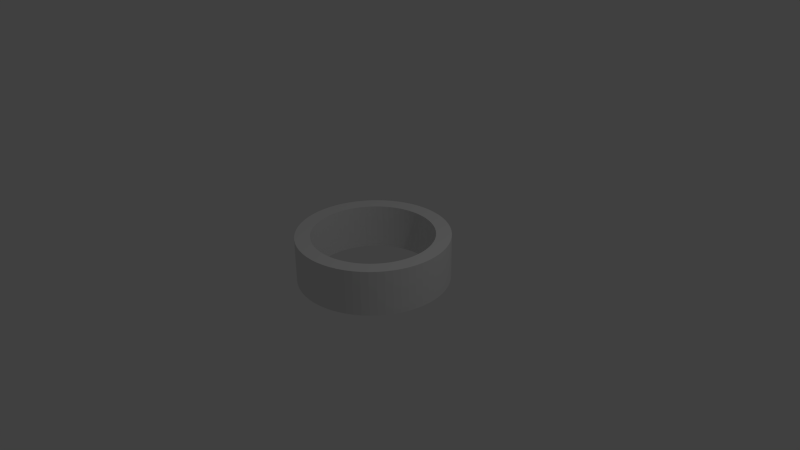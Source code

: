 # Source: arena.blend  (saved by Blender 2.73.0; exported with 4.5.12 LTS)
import bpy
from mathutils import Matrix  # noqa: F401  (used for matrix-valued properties, if any)

bpy.ops.wm.read_factory_settings(use_empty=True)
scene = bpy.context.scene
scene.name = 'Scene'

# ---- collections
col_collection_1 = bpy.data.collections.new('Collection 1'); scene.collection.children.link(col_collection_1)

# ---- world
world_world = bpy.data.worlds.new('World'); scene.world = world_world
world_world.color = (0.05088, 0.05088, 0.05088)
world_world.use_sun_shadow = False
world_world.sun_shadow_jitter_overblur = 0.0
world_world.cycles.sampling_method = 'MANUAL'
world_world.cycles.sample_map_resolution = 256

# ---- cameras
cam_camera = bpy.data.cameras.new('Camera')
cam_camera.clip_end = 100.0
cam_camera.lens = 35.0
cam_camera.sensor_width = 32.0
cam_camera.sensor_height = 18.0
cam_camera.ortho_scale = 7.314
cam_camera.dof.focus_distance = 0.0
cam_camera.dof.aperture_fstop = 128.0

# ---- lights
light_lamp = bpy.data.lights.new('Lamp', 'POINT')
light_lamp.transmission_factor = 0.0
light_lamp.cutoff_distance = 30.0
light_lamp.energy = 100.0
light_lamp.shadow_buffer_clip_start = 1.001
light_lamp.shadow_soft_size = 0.1
light_lamp.shadow_maximum_resolution = 0.006
light_lamp.use_absolute_resolution = True
light_lamp.cycles.use_multiple_importance_sampling = False

# ---- meshes
me_cylinder = bpy.data.meshes.new('Cylinder')
me_cylinder.from_pydata([(0.0, 1.0, -0.3), (0.0, 1.0, 0.3), (0.09802, 0.9952, -0.3), (0.09802, 0.9952, 0.3), (0.1951, 0.9808, -0.3), (0.1951, 0.9808, 0.3), (0.2903, 0.9569, -0.3), (0.2903, 0.9569, 0.3), (0.3827, 0.9239, -0.3), (0.3827, 0.9239, 0.3), (0.4714, 0.8819, -0.3), (0.4714, 0.8819, 0.3), (0.5556, 0.8315, -0.3), (0.5556, 0.8315, 0.3), (0.6344, 0.773, -0.3), (0.6344, 0.773, 0.3), (0.7071, 0.7071, -0.3), (0.7071, 0.7071, 0.3), (0.773, 0.6344, -0.3), (0.773, 0.6344, 0.3), (0.8315, 0.5556, -0.3), (0.8315, 0.5556, 0.3), (0.8819, 0.4714, -0.3), (0.8819, 0.4714, 0.3), (0.9239, 0.3827, -0.3), (0.9239, 0.3827, 0.3), (0.9569, 0.2903, -0.3), (0.9569, 0.2903, 0.3), (0.9808, 0.1951, -0.3), (0.9808, 0.1951, 0.3), (0.9952, 0.09802, -0.3), (0.9952, 0.09802, 0.3), (1.0, -1.629e-07, -0.3), (1.0, -1.629e-07, 0.3), (0.9952, -0.09802, -0.3), (0.9952, -0.09802, 0.3), (0.9808, -0.1951, -0.3), (0.9808, -0.1951, 0.3), (0.9569, -0.2903, -0.3), (0.9569, -0.2903, 0.3), (0.9239, -0.3827, -0.3), (0.9239, -0.3827, 0.3), (0.8819, -0.4714, -0.3), (0.8819, -0.4714, 0.3), (0.8315, -0.5556, -0.3), (0.8315, -0.5556, 0.3), (0.773, -0.6344, -0.3), (0.773, -0.6344, 0.3), (0.7071, -0.7071, -0.3), (0.7071, -0.7071, 0.3), (0.6344, -0.773, -0.3), (0.6344, -0.773, 0.3), (0.5556, -0.8315, -0.3), (0.5556, -0.8315, 0.3), (0.4714, -0.8819, -0.3), (0.4714, -0.8819, 0.3), (0.3827, -0.9239, -0.3), (0.3827, -0.9239, 0.3), (0.2903, -0.9569, -0.3), (0.2903, -0.9569, 0.3), (0.1951, -0.9808, -0.3), (0.1951, -0.9808, 0.3), (0.09802, -0.9952, -0.3), (0.09802, -0.9952, 0.3), (-8.027e-07, -1.0, -0.3), (-8.027e-07, -1.0, 0.3), (-0.09802, -0.9952, -0.3), (-0.09802, -0.9952, 0.3), (-0.1951, -0.9808, -0.3), (-0.1951, -0.9808, 0.3), (-0.2903, -0.9569, -0.3), (-0.2903, -0.9569, 0.3), (-0.3827, -0.9239, -0.3), (-0.3827, -0.9239, 0.3), (-0.4714, -0.8819, -0.3), (-0.4714, -0.8819, 0.3), (-0.5556, -0.8315, -0.3), (-0.5556, -0.8315, 0.3), (-0.6344, -0.773, -0.3), (-0.6344, -0.773, 0.3), (-0.7071, -0.7071, -0.3), (-0.7071, -0.7071, 0.3), (-0.773, -0.6344, -0.3), (-0.773, -0.6344, 0.3), (-0.8315, -0.5556, -0.3), (-0.8315, -0.5556, 0.3), (-0.8819, -0.4714, -0.3), (-0.8819, -0.4714, 0.3), (-0.9239, -0.3827, -0.3), (-0.9239, -0.3827, 0.3), (-0.9569, -0.2903, -0.3), (-0.9569, -0.2903, 0.3), (-0.9808, -0.1951, -0.3), (-0.9808, -0.1951, 0.3), (-0.9952, -0.09802, -0.3), (-0.9952, -0.09802, 0.3), (-1.0, -4.649e-07, -0.3), (-1.0, -4.649e-07, 0.3), (-0.9952, 0.09802, -0.3), (-0.9952, 0.09802, 0.3), (-0.9808, 0.1951, -0.3), (-0.9808, 0.1951, 0.3), (-0.9569, 0.2903, -0.3), (-0.9569, 0.2903, 0.3), (-0.9239, 0.3827, -0.3), (-0.9239, 0.3827, 0.3), (-0.8819, 0.4714, -0.3), (-0.8819, 0.4714, 0.3), (-0.8315, 0.5556, -0.3), (-0.8315, 0.5556, 0.3), (-0.773, 0.6344, -0.3), (-0.773, 0.6344, 0.3), (-0.7071, 0.7071, -0.3), (-0.7071, 0.7071, 0.3), (-0.6344, 0.773, -0.3), (-0.6344, 0.773, 0.3), (-0.5556, 0.8315, -0.3), (-0.5556, 0.8315, 0.3), (-0.4714, 0.8819, -0.3), (-0.4714, 0.8819, 0.3), (-0.3827, 0.9239, -0.3), (-0.3827, 0.9239, 0.3), (-0.2903, 0.9569, -0.3), (-0.2903, 0.9569, 0.3), (-0.1951, 0.9808, -0.3), (-0.1951, 0.9808, 0.3), (-0.09802, 0.9952, -0.3), (-0.09802, 0.9952, 0.3)], [], [(0, 1, 3, 2), (2, 3, 5, 4), (4, 5, 7, 6), (6, 7, 9, 8), (8, 9, 11, 10), (10, 11, 13, 12), (12, 13, 15, 14), (14, 15, 17, 16), (16, 17, 19, 18), (18, 19, 21, 20), (20, 21, 23, 22), (22, 23, 25, 24), (24, 25, 27, 26), (26, 27, 29, 28), (28, 29, 31, 30), (30, 31, 33, 32), (32, 33, 35, 34), (34, 35, 37, 36), (36, 37, 39, 38), (38, 39, 41, 40), (40, 41, 43, 42), (42, 43, 45, 44), (44, 45, 47, 46), (46, 47, 49, 48), (48, 49, 51, 50), (50, 51, 53, 52), (52, 53, 55, 54), (54, 55, 57, 56), (56, 57, 59, 58), (58, 59, 61, 60), (60, 61, 63, 62), (62, 63, 65, 64), (64, 65, 67, 66), (66, 67, 69, 68), (68, 69, 71, 70), (70, 71, 73, 72), (72, 73, 75, 74), (74, 75, 77, 76), (76, 77, 79, 78), (78, 79, 81, 80), (80, 81, 83, 82), (82, 83, 85, 84), (84, 85, 87, 86), (86, 87, 89, 88), (88, 89, 91, 90), (90, 91, 93, 92), (92, 93, 95, 94), (94, 95, 97, 96), (96, 97, 99, 98), (98, 99, 101, 100), (100, 101, 103, 102), (102, 103, 105, 104), (104, 105, 107, 106), (106, 107, 109, 108), (108, 109, 111, 110), (110, 111, 113, 112), (112, 113, 115, 114), (114, 115, 117, 116), (116, 117, 119, 118), (118, 119, 121, 120), (120, 121, 123, 122), (122, 123, 125, 124), (126, 127, 1, 0), (124, 125, 127, 126)])
me_cylinder.use_remesh_preserve_volume = False
me_cylinder.use_remesh_preserve_attributes = False
me_cylinder.use_mirror_vertex_groups = False
me_cylinder.update()

# ---- objects
ob_cylinder = bpy.data.objects.new('Cylinder', me_cylinder)
ob_lamp = bpy.data.objects.new('Lamp', light_lamp)
ob_camera = bpy.data.objects.new('Camera', cam_camera)

# ---- transforms, parenting, visibility, modifiers, constraints
ob_cylinder.location = (0.0, 0.0, 0.0)
ob_cylinder.lineart.crease_threshold = 0.0
_m = ob_cylinder.modifiers.new('Solidify', 'SOLIDIFY')
_m.thickness = 0.2
_m.nonmanifold_thickness_mode = 'FIXED'
_m.nonmanifold_merge_threshold = 0.0003
ob_lamp.location = (4.076, 1.005, 5.904)
ob_lamp.rotation_euler = (0.6503, 0.05522, 1.866)
ob_lamp.lock_rotations_4d = False
ob_lamp.empty_display_type = 'ARROWS'
ob_lamp.color = (0.0, 0.0, 0.0, 0.0)
ob_lamp.lineart.crease_threshold = 0.0
ob_camera.location = (7.481, -6.508, 5.344)
ob_camera.rotation_euler = (1.109, 0.01082, 0.8149)
ob_camera.lock_rotations_4d = False
ob_camera.empty_display_type = 'ARROWS'
ob_camera.color = (0.0, 0.0, 0.0, 0.0)
ob_camera.display_type = 'WIRE'
ob_camera.lineart.crease_threshold = 0.0

# ---- collection membership
col_collection_1.objects.link(ob_cylinder)
col_collection_1.objects.link(ob_lamp)
col_collection_1.objects.link(ob_camera)

# ---- scene / render settings (as saved in the file)
scene.camera = ob_camera
scene.frame_start = 1; scene.frame_end = 250; scene.frame_set(1)
scene.render.engine = 'BLENDER_EEVEE_NEXT'
scene.render.resolution_percentage = 50
scene.render.dither_intensity = 0.0
scene.cycles.use_denoising = False
scene.cycles.samples = 10
scene.cycles.sampling_pattern = 'TABULATED_SOBOL'
scene.cycles.light_sampling_threshold = 0.0
scene.cycles.use_adaptive_sampling = False
scene.cycles.use_light_tree = False
scene.cycles.blur_glossy = 0.0
scene.cycles.pixel_filter_type = 'GAUSSIAN'
scene.cycles.sample_clamp_indirect = 0.0
scene.view_settings.view_transform = 'Standard'
bpy.context.view_layer.update()
